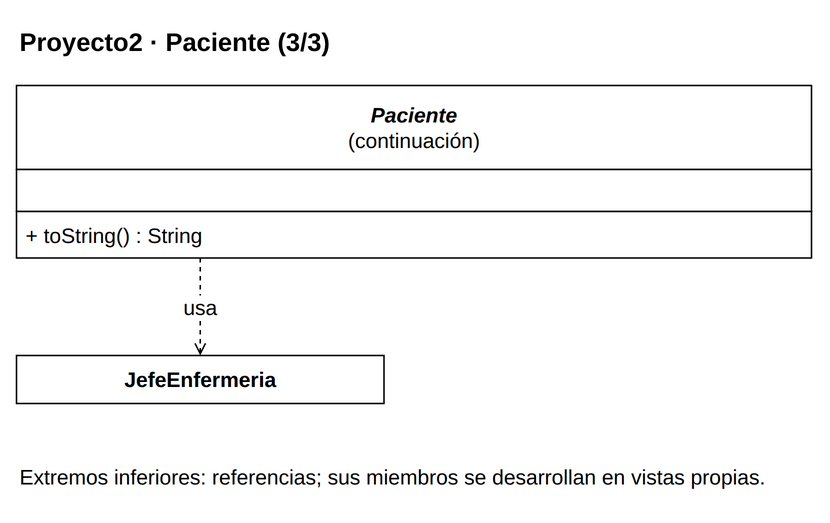

The diagram above was exported from draw.io. Its source (the exported page's mxGraphModel, read from the mxfile embedded in the PNG):
<mxGraphModel dx="1000" dy="1000" grid="1" gridSize="10" page="0" pageScale="1" pageWidth="816" pageHeight="1056" background="#FFFFFF" adaptiveColors="auto">
  <root>
    <mxCell id="0" />
    <mxCell id="1" parent="0" />
    <mxCell id="v1" value="&lt;b&gt;Proyecto2 · Paciente (3/3)&lt;/b&gt;" style="text;html=1;whiteSpace=wrap;align=left;verticalAlign=middle;fontFamily=Liberation Sans;fontSize=17;fontColor=#000000;" vertex="1" parent="1">
      <mxGeometry x="20" y="8" width="530" height="35" as="geometry" />
    </mxCell>
    <mxCell id="c47" value="" style="group;" vertex="1" parent="1">
      <mxGeometry x="20" y="55" width="530" height="115" as="geometry" />
    </mxCell>
    <mxCell id="v2" value="" style="rounded=0;whiteSpace=wrap;html=1;fillColor=#FFFFFF;strokeColor=#000000;strokeWidth=1;" vertex="1" parent="c47">
      <mxGeometry x="0" y="0" width="530" height="56" as="geometry" />
    </mxCell>
    <mxCell id="v3" value="&lt;i&gt;&lt;b&gt;Paciente&lt;/b&gt;&lt;/i&gt;&lt;br&gt;(continuación)" style="text;html=1;whiteSpace=wrap;align=center;verticalAlign=middle;fontFamily=Liberation Sans;fontSize=14;fontColor=#000000;spacing=0;" vertex="1" parent="c47">
      <mxGeometry x="6" y="4" width="518" height="48" as="geometry" />
    </mxCell>
    <mxCell id="v4" value="" style="rounded=0;whiteSpace=wrap;html=1;fillColor=#FFFFFF;strokeColor=#000000;strokeWidth=1;" vertex="1" parent="c47">
      <mxGeometry x="0" y="56" width="530" height="28" as="geometry" />
    </mxCell>
    <mxCell id="v5" value="" style="text;html=1;whiteSpace=wrap;align=left;verticalAlign=middle;fontFamily=Liberation Sans;fontSize=14;fontColor=#000000;spacing=0;" vertex="1" parent="c47">
      <mxGeometry x="6" y="60" width="518" height="20" as="geometry" />
    </mxCell>
    <mxCell id="v6" value="" style="rounded=0;whiteSpace=wrap;html=1;fillColor=#FFFFFF;strokeColor=#000000;strokeWidth=1;" vertex="1" parent="c47">
      <mxGeometry x="0" y="84" width="530" height="31" as="geometry" />
    </mxCell>
    <mxCell id="v7" value="+ toString() : String" style="text;html=1;whiteSpace=wrap;align=left;verticalAlign=middle;fontFamily=Liberation Sans;fontSize=14;fontColor=#000000;spacing=0;" vertex="1" parent="c47">
      <mxGeometry x="6" y="88" width="518" height="23" as="geometry" />
    </mxCell>
    <mxCell id="c54" value="" style="group;" vertex="1" parent="1">
      <mxGeometry x="20" y="235" width="245" height="32" as="geometry" />
    </mxCell>
    <mxCell id="v8" value="" style="rounded=0;whiteSpace=wrap;html=1;fillColor=#FFFFFF;strokeColor=#000000;strokeWidth=1;" vertex="1" parent="c54">
      <mxGeometry x="0" y="0" width="245" height="32" as="geometry" />
    </mxCell>
    <mxCell id="v9" value="&lt;b&gt;JefeEnfermeria&lt;/b&gt;" style="text;html=1;whiteSpace=wrap;align=center;verticalAlign=middle;fontFamily=Liberation Sans;fontSize=14;fontColor=#000000;spacing=0;" vertex="1" parent="c54">
      <mxGeometry x="6" y="4" width="233" height="24" as="geometry" />
    </mxCell>
    <mxCell id="e10" value="usa" style="edgeStyle=orthogonalEdgeStyle;rounded=0;html=1;strokeColor=#000000;strokeWidth=1;fontFamily=Liberation Sans;fontSize=14;labelBackgroundColor=#FFFFFF;labelWidth=245;whiteSpace=wrap;endArrow=open;endFill=0;dashed=1;exitX=0.23113207547169812;exitY=1;exitPerimeter=0;entryX=0.5;entryY=0;entryPerimeter=0;" edge="1" source="c47" target="c54" parent="1">
      <mxGeometry relative="1" as="geometry" />
    </mxCell>
    <mxCell id="v11" value="Extremos inferiores: referencias; sus miembros se desarrollan en vistas propias." style="text;html=1;whiteSpace=wrap;align=left;verticalAlign=middle;fontFamily=Liberation Sans;fontSize=14;fontColor=#000000;" vertex="1" parent="1">
      <mxGeometry x="20" y="297" width="530" height="38" as="geometry" />
    </mxCell>
  </root>
</mxGraphModel>